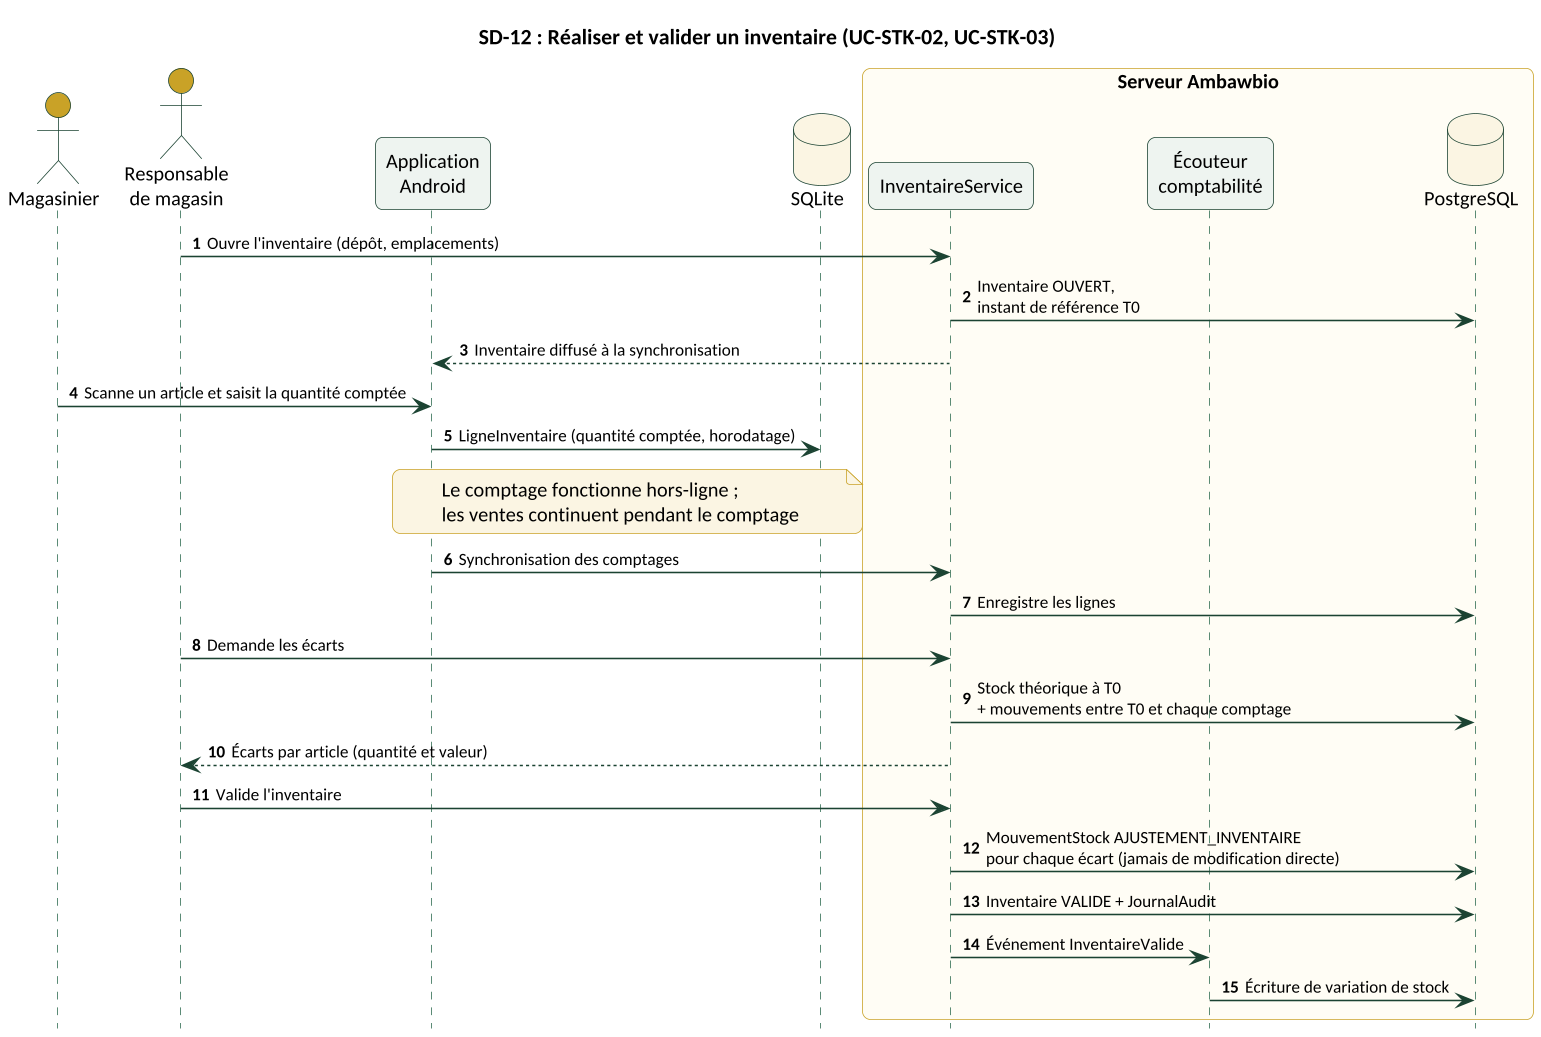

The diagram above was rendered by PlantUML. Its source (embedded in the PNG):
@startuml
skinparamlocked dpi 150
!include style.iuml
title SD-12 : Réaliser et valider un inventaire (UC-STK-02, UC-STK-03)
autonumber
actor Magasinier as M
actor "Responsable\nde magasin" as R
participant "Application\nAndroid" as A
database "SQLite" as L
box "Serveur Ambawbio"
participant "InventaireService" as IS
participant "Écouteur\ncomptabilité" as CPT
database "PostgreSQL" as DB
end box

R -> IS : Ouvre l'inventaire (dépôt, emplacements)
IS -> DB : Inventaire OUVERT,\ninstant de référence T0
IS --> A : Inventaire diffusé à la synchronisation
M -> A : Scanne un article et saisit la quantité comptée
A -> L : LigneInventaire (quantité comptée, horodatage)
note over A, L
  Le comptage fonctionne hors-ligne ;
  les ventes continuent pendant le comptage
end note
A -> IS : Synchronisation des comptages
IS -> DB : Enregistre les lignes
R -> IS : Demande les écarts
IS -> DB : Stock théorique à T0\n+ mouvements entre T0 et chaque comptage
IS --> R : Écarts par article (quantité et valeur)
R -> IS : Valide l'inventaire
IS -> DB : MouvementStock AJUSTEMENT_INVENTAIRE\npour chaque écart (jamais de modification directe)
IS -> DB : Inventaire VALIDE + JournalAudit
IS -> CPT : Événement InventaireValide
CPT -> DB : Écriture de variation de stock
@enduml